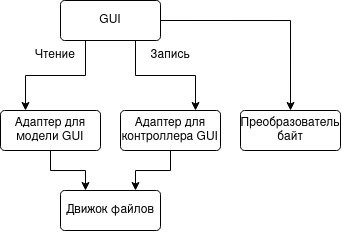

The diagram above was exported from draw.io. Its source (the exported page's mxGraphModel, read from the mxfile embedded in the PNG):
<mxGraphModel dx="977" dy="519" grid="1" gridSize="10" guides="1" tooltips="1" connect="1" arrows="1" fold="1" page="1" pageScale="1" pageWidth="850" pageHeight="1100" math="0" shadow="0">
  <root>
    <mxCell id="0" />
    <mxCell id="1" parent="0" />
    <mxCell id="syB9X-nvTOToDUKVeBWC-1" parent="1" style="rounded=1;arcSize=10;whiteSpace=wrap;html=1;align=center;" value="Движок файлов" vertex="1">
      <mxGeometry height="40" width="100" x="400" y="430" as="geometry" />
    </mxCell>
    <mxCell id="syB9X-nvTOToDUKVeBWC-6" edge="1" parent="1" source="syB9X-nvTOToDUKVeBWC-2" style="edgeStyle=orthogonalEdgeStyle;rounded=0;orthogonalLoop=1;jettySize=auto;html=1;exitX=1;exitY=0.5;exitDx=0;exitDy=0;entryX=0.5;entryY=0;entryDx=0;entryDy=0;" target="syB9X-nvTOToDUKVeBWC-4">
      <mxGeometry relative="1" as="geometry" />
    </mxCell>
    <mxCell id="syB9X-nvTOToDUKVeBWC-16" edge="1" parent="1" source="syB9X-nvTOToDUKVeBWC-2" style="edgeStyle=orthogonalEdgeStyle;rounded=0;orthogonalLoop=1;jettySize=auto;html=1;exitX=0.25;exitY=1;exitDx=0;exitDy=0;entryX=0.25;entryY=0;entryDx=0;entryDy=0;" target="syB9X-nvTOToDUKVeBWC-9">
      <mxGeometry relative="1" as="geometry" />
    </mxCell>
    <mxCell id="syB9X-nvTOToDUKVeBWC-17" edge="1" parent="1" source="syB9X-nvTOToDUKVeBWC-2" style="edgeStyle=orthogonalEdgeStyle;rounded=0;orthogonalLoop=1;jettySize=auto;html=1;exitX=0.75;exitY=1;exitDx=0;exitDy=0;entryX=0.75;entryY=0;entryDx=0;entryDy=0;" target="syB9X-nvTOToDUKVeBWC-13">
      <mxGeometry relative="1" as="geometry" />
    </mxCell>
    <mxCell id="syB9X-nvTOToDUKVeBWC-2" parent="1" style="rounded=1;arcSize=10;whiteSpace=wrap;html=1;align=center;" value="GUI" vertex="1">
      <mxGeometry height="40" width="100" x="400" y="240" as="geometry" />
    </mxCell>
    <mxCell id="syB9X-nvTOToDUKVeBWC-4" parent="1" style="rounded=1;arcSize=10;whiteSpace=wrap;html=1;align=center;" value="Преобразователь байт" vertex="1">
      <mxGeometry height="40" width="100" x="580" y="350" as="geometry" />
    </mxCell>
    <mxCell id="syB9X-nvTOToDUKVeBWC-14" edge="1" parent="1" source="syB9X-nvTOToDUKVeBWC-9" style="edgeStyle=orthogonalEdgeStyle;rounded=0;orthogonalLoop=1;jettySize=auto;html=1;exitX=0.5;exitY=1;exitDx=0;exitDy=0;entryX=0.25;entryY=0;entryDx=0;entryDy=0;" target="syB9X-nvTOToDUKVeBWC-1">
      <mxGeometry relative="1" as="geometry" />
    </mxCell>
    <mxCell id="syB9X-nvTOToDUKVeBWC-9" parent="1" style="rounded=1;arcSize=10;whiteSpace=wrap;html=1;align=center;" value="Адаптер для модели GUI" vertex="1">
      <mxGeometry height="40" width="100" x="340" y="350" as="geometry" />
    </mxCell>
    <mxCell id="syB9X-nvTOToDUKVeBWC-15" edge="1" parent="1" source="syB9X-nvTOToDUKVeBWC-13" style="edgeStyle=orthogonalEdgeStyle;rounded=0;orthogonalLoop=1;jettySize=auto;html=1;exitX=0.5;exitY=1;exitDx=0;exitDy=0;entryX=0.75;entryY=0;entryDx=0;entryDy=0;" target="syB9X-nvTOToDUKVeBWC-1">
      <mxGeometry relative="1" as="geometry" />
    </mxCell>
    <mxCell id="syB9X-nvTOToDUKVeBWC-13" parent="1" style="rounded=1;arcSize=10;whiteSpace=wrap;html=1;align=center;" value="Адаптер для контроллера GUI" vertex="1">
      <mxGeometry height="40" width="100" x="460" y="350" as="geometry" />
    </mxCell>
    <mxCell id="syB9X-nvTOToDUKVeBWC-18" parent="1" style="text;html=1;whiteSpace=wrap;strokeColor=none;fillColor=none;align=center;verticalAlign=middle;rounded=0;autosize=1;resizable=0;" value="Чтение" vertex="1">
      <mxGeometry height="30" width="60" x="365" y="280" as="geometry" />
    </mxCell>
    <mxCell id="syB9X-nvTOToDUKVeBWC-19" parent="1" style="text;html=1;whiteSpace=wrap;strokeColor=none;fillColor=none;align=center;verticalAlign=middle;rounded=0;autosize=1;resizable=0;" value="Запись" vertex="1">
      <mxGeometry height="30" width="60" x="480" y="280" as="geometry" />
    </mxCell>
  </root>
</mxGraphModel>